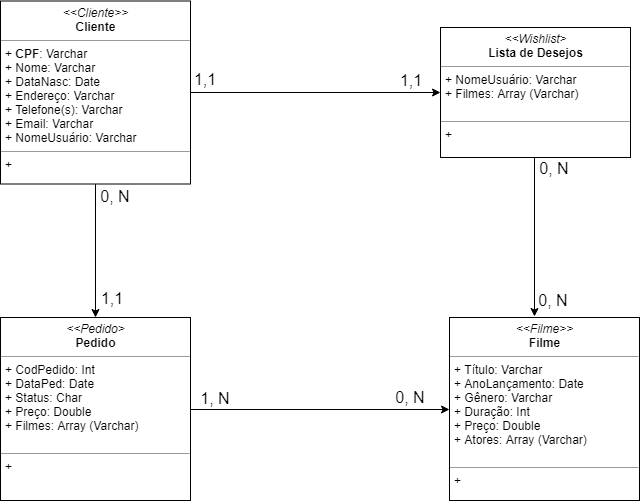

The diagram above was exported from draw.io. Its source (the exported page's mxGraphModel, read from the mxfile embedded in the PNG):
<mxGraphModel dx="1394" dy="796" grid="1" gridSize="10" guides="1" tooltips="1" connect="1" arrows="1" fold="1" page="1" pageScale="1" pageWidth="850" pageHeight="1100" background="#ffffff" math="0" shadow="0">
  <root>
    <mxCell id="0" />
    <mxCell id="1" parent="0" />
    <mxCell id="5d2195bd80daf111-35" style="edgeStyle=orthogonalEdgeStyle;rounded=0;html=1;dashed=1;labelBackgroundColor=none;startFill=0;endArrow=open;endFill=0;endSize=10;fontFamily=Verdana;fontSize=10;" parent="1" edge="1">
      <mxGeometry relative="1" as="geometry">
        <Array as="points">
          <mxPoint x="545" y="970" />
          <mxPoint x="545" y="970" />
        </Array>
        <mxPoint x="546" y="963" as="sourcePoint" />
      </mxGeometry>
    </mxCell>
    <mxCell id="5d2195bd80daf111-34" style="edgeStyle=orthogonalEdgeStyle;rounded=0;html=1;dashed=1;labelBackgroundColor=none;startFill=0;endArrow=open;endFill=0;endSize=10;fontFamily=Verdana;fontSize=10;" parent="1" edge="1">
      <mxGeometry relative="1" as="geometry">
        <Array as="points">
          <mxPoint x="410" y="1029" />
          <mxPoint x="410" y="1029" />
        </Array>
        <mxPoint x="380" y="1030" as="sourcePoint" />
      </mxGeometry>
    </mxCell>
    <mxCell id="5d2195bd80daf111-26" style="edgeStyle=orthogonalEdgeStyle;rounded=0;html=1;dashed=1;labelBackgroundColor=none;startFill=0;endArrow=open;endFill=0;endSize=10;fontFamily=Verdana;fontSize=10;" parent="1" edge="1">
      <mxGeometry relative="1" as="geometry">
        <Array as="points" />
        <mxPoint x="640" y="300" as="sourcePoint" />
      </mxGeometry>
    </mxCell>
    <mxCell id="2y8u0tyQkwtXSKQt2qv--5" style="edgeStyle=orthogonalEdgeStyle;rounded=0;orthogonalLoop=1;jettySize=auto;html=1;entryX=0.5;entryY=0;entryDx=0;entryDy=0;" parent="1" source="5d2195bd80daf111-18" target="2y8u0tyQkwtXSKQt2qv--4" edge="1">
      <mxGeometry relative="1" as="geometry" />
    </mxCell>
    <mxCell id="2y8u0tyQkwtXSKQt2qv--7" style="edgeStyle=orthogonalEdgeStyle;rounded=0;orthogonalLoop=1;jettySize=auto;html=1;entryX=0;entryY=0.5;entryDx=0;entryDy=0;" parent="1" source="5d2195bd80daf111-18" target="2y8u0tyQkwtXSKQt2qv--3" edge="1">
      <mxGeometry relative="1" as="geometry" />
    </mxCell>
    <mxCell id="5d2195bd80daf111-18" value="&lt;p style=&quot;margin: 0px ; margin-top: 4px ; text-align: center&quot;&gt;&lt;i&gt;&amp;lt;&amp;lt;Cliente&amp;gt;&amp;gt;&lt;/i&gt;&lt;br&gt;&lt;b&gt;Cliente&lt;/b&gt;&lt;/p&gt;&lt;hr size=&quot;1&quot;&gt;&lt;p style=&quot;margin: 0px ; margin-left: 4px&quot;&gt;+ &lt;b&gt;CPF&lt;/b&gt;: Varchar&lt;br&gt;&lt;/p&gt;&lt;p style=&quot;margin: 0px ; margin-left: 4px&quot;&gt;+ Nome: Varchar&lt;br&gt;+ DataNasc: Date&lt;br&gt;+ Endereço: Varchar&lt;/p&gt;&lt;p style=&quot;margin: 0px ; margin-left: 4px&quot;&gt;+ Telefone(s): Varchar&lt;/p&gt;&lt;p style=&quot;margin: 0px ; margin-left: 4px&quot;&gt;+ Email: Varchar&lt;/p&gt;&lt;p style=&quot;margin: 0px ; margin-left: 4px&quot;&gt;+ NomeUsuário: Varchar&lt;/p&gt;&lt;hr size=&quot;1&quot;&gt;&lt;p style=&quot;margin: 0px ; margin-left: 4px&quot;&gt;+&lt;/p&gt;" style="verticalAlign=top;align=left;overflow=fill;fontSize=12;fontFamily=Helvetica;html=1;rounded=0;shadow=0;comic=0;labelBackgroundColor=none;strokeColor=#000000;strokeWidth=1;fillColor=#ffffff;" parent="1" vertex="1">
      <mxGeometry x="90" y="73.5" width="190" height="183" as="geometry" />
    </mxCell>
    <mxCell id="5d2195bd80daf111-23" style="edgeStyle=orthogonalEdgeStyle;rounded=0;html=1;dashed=1;labelBackgroundColor=none;startFill=0;endArrow=open;endFill=0;endSize=10;fontFamily=Verdana;fontSize=10;" parent="1" edge="1">
      <mxGeometry relative="1" as="geometry">
        <Array as="points">
          <mxPoint x="320" y="290" />
          <mxPoint x="320" y="120" />
        </Array>
        <mxPoint x="350" y="120" as="targetPoint" />
      </mxGeometry>
    </mxCell>
    <mxCell id="5d2195bd80daf111-24" style="edgeStyle=orthogonalEdgeStyle;rounded=0;html=1;dashed=1;labelBackgroundColor=none;startFill=0;endArrow=open;endFill=0;endSize=10;fontFamily=Verdana;fontSize=10;" parent="1" edge="1">
      <mxGeometry relative="1" as="geometry">
        <Array as="points">
          <mxPoint x="350" y="310" />
          <mxPoint x="350" y="210" />
          <mxPoint x="550" y="210" />
          <mxPoint x="550" y="160" />
        </Array>
        <mxPoint x="580" y="160" as="targetPoint" />
      </mxGeometry>
    </mxCell>
    <mxCell id="5d2195bd80daf111-25" style="edgeStyle=orthogonalEdgeStyle;rounded=0;html=1;dashed=1;labelBackgroundColor=none;startFill=0;endArrow=open;endFill=0;endSize=10;fontFamily=Verdana;fontSize=10;" parent="1" edge="1">
      <mxGeometry relative="1" as="geometry">
        <Array as="points">
          <mxPoint x="370" y="340" />
          <mxPoint x="370" y="300" />
        </Array>
        <mxPoint x="450" y="300" as="targetPoint" />
      </mxGeometry>
    </mxCell>
    <mxCell id="5d2195bd80daf111-27" style="edgeStyle=orthogonalEdgeStyle;rounded=0;html=1;exitX=1;exitY=0.75;dashed=1;labelBackgroundColor=none;startFill=0;endArrow=open;endFill=0;endSize=10;fontFamily=Verdana;fontSize=10;" parent="1" edge="1">
      <mxGeometry relative="1" as="geometry">
        <Array as="points">
          <mxPoint x="320" y="375" />
          <mxPoint x="320" y="440" />
        </Array>
        <mxPoint x="250" y="375" as="sourcePoint" />
      </mxGeometry>
    </mxCell>
    <mxCell id="5d2195bd80daf111-28" style="edgeStyle=orthogonalEdgeStyle;rounded=0;html=1;dashed=1;labelBackgroundColor=none;startFill=0;endArrow=open;endFill=0;endSize=10;fontFamily=Verdana;fontSize=10;" parent="1" edge="1">
      <mxGeometry relative="1" as="geometry">
        <Array as="points">
          <mxPoint x="320" y="490" />
          <mxPoint x="320" y="460" />
        </Array>
        <mxPoint x="380" y="460" as="targetPoint" />
      </mxGeometry>
    </mxCell>
    <mxCell id="5d2195bd80daf111-29" style="edgeStyle=orthogonalEdgeStyle;rounded=0;html=1;dashed=1;labelBackgroundColor=none;startFill=0;endArrow=open;endFill=0;endSize=10;fontFamily=Verdana;fontSize=10;" parent="1" edge="1">
      <mxGeometry relative="1" as="geometry">
        <mxPoint x="250" y="520" as="sourcePoint" />
      </mxGeometry>
    </mxCell>
    <mxCell id="5d2195bd80daf111-30" style="edgeStyle=orthogonalEdgeStyle;rounded=0;html=1;dashed=1;labelBackgroundColor=none;startFill=0;endArrow=open;endFill=0;endSize=10;fontFamily=Verdana;fontSize=10;" parent="1" edge="1">
      <mxGeometry relative="1" as="geometry">
        <Array as="points">
          <mxPoint x="300" y="580" />
          <mxPoint x="300" y="642" />
        </Array>
        <mxPoint x="250" y="580" as="sourcePoint" />
      </mxGeometry>
    </mxCell>
    <mxCell id="5d2195bd80daf111-31" style="edgeStyle=orthogonalEdgeStyle;rounded=0;html=1;dashed=1;labelBackgroundColor=none;startFill=0;endArrow=open;endFill=0;endSize=10;fontFamily=Verdana;fontSize=10;" parent="1" edge="1">
      <mxGeometry relative="1" as="geometry">
        <Array as="points">
          <mxPoint x="350" y="560" />
          <mxPoint x="350" y="560" />
        </Array>
        <mxPoint x="250" y="560" as="sourcePoint" />
      </mxGeometry>
    </mxCell>
    <mxCell id="2y8u0tyQkwtXSKQt2qv--2" value="&lt;p style=&quot;margin: 0px ; margin-top: 4px ; text-align: center&quot;&gt;&lt;i&gt;&amp;lt;&amp;lt;Filme&amp;gt;&amp;gt;&lt;/i&gt;&lt;br&gt;&lt;b&gt;Filme&lt;/b&gt;&lt;/p&gt;&lt;hr size=&quot;1&quot;&gt;&lt;p style=&quot;margin: 0px ; margin-left: 4px&quot;&gt;+ Título: Varchar&lt;br&gt;&lt;/p&gt;&lt;p style=&quot;margin: 0px ; margin-left: 4px&quot;&gt;+ AnoLançamento: Date&lt;/p&gt;&lt;p style=&quot;margin: 0px ; margin-left: 4px&quot;&gt;+ Gênero: Varchar&lt;/p&gt;&lt;p style=&quot;margin: 0px ; margin-left: 4px&quot;&gt;+ Duração: Int&lt;/p&gt;&lt;p style=&quot;margin: 0px ; margin-left: 4px&quot;&gt;+ Preço: Double&lt;/p&gt;&lt;p style=&quot;margin: 0px ; margin-left: 4px&quot;&gt;+ Atores: Array (Varchar)&lt;/p&gt;&lt;p style=&quot;margin: 0px ; margin-left: 4px&quot;&gt;&lt;br&gt;&lt;/p&gt;&lt;hr size=&quot;1&quot;&gt;&lt;p style=&quot;margin: 0px ; margin-left: 4px&quot;&gt;+&lt;/p&gt;" style="verticalAlign=top;align=left;overflow=fill;fontSize=12;fontFamily=Helvetica;html=1;rounded=0;shadow=0;comic=0;labelBackgroundColor=none;strokeColor=#000000;strokeWidth=1;fillColor=#ffffff;" parent="1" vertex="1">
      <mxGeometry x="539" y="390" width="190" height="183" as="geometry" />
    </mxCell>
    <mxCell id="2y8u0tyQkwtXSKQt2qv--10" style="edgeStyle=orthogonalEdgeStyle;rounded=0;orthogonalLoop=1;jettySize=auto;html=1;exitX=0.5;exitY=1;exitDx=0;exitDy=0;entryX=0.447;entryY=-0.007;entryDx=0;entryDy=0;entryPerimeter=0;" parent="1" target="2y8u0tyQkwtXSKQt2qv--2" edge="1">
      <mxGeometry relative="1" as="geometry">
        <mxPoint x="624" y="230.5" as="sourcePoint" />
      </mxGeometry>
    </mxCell>
    <mxCell id="2y8u0tyQkwtXSKQt2qv--3" value="&lt;p style=&quot;margin: 0px ; margin-top: 4px ; text-align: center&quot;&gt;&lt;i&gt;&amp;lt;&amp;lt;Wishlist&amp;gt;&lt;/i&gt;&lt;br&gt;&lt;b&gt;Lista de Desejos&lt;/b&gt;&lt;/p&gt;&lt;hr size=&quot;1&quot;&gt;&lt;p style=&quot;margin: 0px ; margin-left: 4px&quot;&gt;+ NomeUsuário: Varchar&lt;/p&gt;&lt;p style=&quot;margin: 0px ; margin-left: 4px&quot;&gt;+ Filmes: Array (Varchar)&lt;/p&gt;&lt;p style=&quot;margin: 0px ; margin-left: 4px&quot;&gt;&lt;br&gt;&lt;/p&gt;&lt;hr size=&quot;1&quot;&gt;&lt;p style=&quot;margin: 0px ; margin-left: 4px&quot;&gt;+&lt;/p&gt;" style="verticalAlign=top;align=left;overflow=fill;fontSize=12;fontFamily=Helvetica;html=1;rounded=0;shadow=0;comic=0;labelBackgroundColor=none;strokeColor=#000000;strokeWidth=1;fillColor=#ffffff;" parent="1" vertex="1">
      <mxGeometry x="530" y="100" width="190" height="130" as="geometry" />
    </mxCell>
    <mxCell id="2y8u0tyQkwtXSKQt2qv--6" style="edgeStyle=orthogonalEdgeStyle;rounded=0;orthogonalLoop=1;jettySize=auto;html=1;exitX=1;exitY=0.5;exitDx=0;exitDy=0;entryX=0;entryY=0.5;entryDx=0;entryDy=0;" parent="1" source="2y8u0tyQkwtXSKQt2qv--4" target="2y8u0tyQkwtXSKQt2qv--2" edge="1">
      <mxGeometry relative="1" as="geometry" />
    </mxCell>
    <mxCell id="2y8u0tyQkwtXSKQt2qv--4" value="&lt;p style=&quot;margin: 0px ; margin-top: 4px ; text-align: center&quot;&gt;&lt;i&gt;&amp;lt;&amp;lt;Pedido&amp;gt;&lt;/i&gt;&lt;br&gt;&lt;b&gt;Pedido&lt;/b&gt;&lt;/p&gt;&lt;hr size=&quot;1&quot;&gt;&lt;p style=&quot;margin: 0px ; margin-left: 4px&quot;&gt;+ CodPedido: Int&lt;/p&gt;&lt;p style=&quot;margin: 0px ; margin-left: 4px&quot;&gt;+ DataPed: Date&lt;/p&gt;&lt;p style=&quot;margin: 0px ; margin-left: 4px&quot;&gt;+ Status: Char&lt;/p&gt;&lt;p style=&quot;margin: 0px ; margin-left: 4px&quot;&gt;+ Preço: Double&lt;/p&gt;&lt;p style=&quot;margin: 0px ; margin-left: 4px&quot;&gt;+ Filmes: Array (Varchar)&lt;/p&gt;&lt;p style=&quot;margin: 0px ; margin-left: 4px&quot;&gt;&lt;br&gt;&lt;/p&gt;&lt;hr size=&quot;1&quot;&gt;&lt;p style=&quot;margin: 0px ; margin-left: 4px&quot;&gt;+&lt;/p&gt;" style="verticalAlign=top;align=left;overflow=fill;fontSize=12;fontFamily=Helvetica;html=1;rounded=0;shadow=0;comic=0;labelBackgroundColor=none;strokeColor=#000000;strokeWidth=1;fillColor=#ffffff;" parent="1" vertex="1">
      <mxGeometry x="90" y="390" width="190" height="183" as="geometry" />
    </mxCell>
    <mxCell id="LnHw4jz0uGf23nPj3iWc-1" value="&lt;font style=&quot;font-size: 16px&quot;&gt;1,1&lt;/font&gt;" style="text;html=1;strokeColor=none;fillColor=none;align=center;verticalAlign=middle;whiteSpace=wrap;rounded=0;spacing=4;" vertex="1" parent="1">
      <mxGeometry x="274" y="141" width="40" height="20" as="geometry" />
    </mxCell>
    <mxCell id="LnHw4jz0uGf23nPj3iWc-2" value="&lt;font style=&quot;font-size: 16px&quot;&gt;1,1&lt;/font&gt;" style="text;html=1;strokeColor=none;fillColor=none;align=center;verticalAlign=middle;whiteSpace=wrap;rounded=0;spacing=4;" vertex="1" parent="1">
      <mxGeometry x="480" y="142" width="40" height="20" as="geometry" />
    </mxCell>
    <mxCell id="LnHw4jz0uGf23nPj3iWc-3" value="&lt;font style=&quot;font-size: 16px&quot;&gt;1,1&lt;/font&gt;" style="text;html=1;strokeColor=none;fillColor=none;align=center;verticalAlign=middle;whiteSpace=wrap;rounded=0;spacing=4;" vertex="1" parent="1">
      <mxGeometry x="181" y="360" width="40" height="20" as="geometry" />
    </mxCell>
    <mxCell id="LnHw4jz0uGf23nPj3iWc-4" value="&lt;font style=&quot;font-size: 16px&quot;&gt;0, N&lt;/font&gt;" style="text;html=1;strokeColor=none;fillColor=none;align=center;verticalAlign=middle;whiteSpace=wrap;rounded=0;spacing=4;" vertex="1" parent="1">
      <mxGeometry x="185" y="258" width="40" height="20" as="geometry" />
    </mxCell>
    <mxCell id="LnHw4jz0uGf23nPj3iWc-5" value="&lt;font style=&quot;font-size: 16px&quot;&gt;0, N&lt;/font&gt;" style="text;html=1;strokeColor=none;fillColor=none;align=center;verticalAlign=middle;whiteSpace=wrap;rounded=0;spacing=4;" vertex="1" parent="1">
      <mxGeometry x="624" y="230.5" width="40" height="20" as="geometry" />
    </mxCell>
    <mxCell id="LnHw4jz0uGf23nPj3iWc-6" value="&lt;font style=&quot;font-size: 16px&quot;&gt;0, N&lt;/font&gt;" style="text;html=1;strokeColor=none;fillColor=none;align=center;verticalAlign=middle;whiteSpace=wrap;rounded=0;spacing=4;" vertex="1" parent="1">
      <mxGeometry x="623" y="362" width="40" height="20" as="geometry" />
    </mxCell>
    <mxCell id="LnHw4jz0uGf23nPj3iWc-7" value="&lt;font style=&quot;font-size: 16px&quot;&gt;0, N&lt;/font&gt;" style="text;html=1;strokeColor=none;fillColor=none;align=center;verticalAlign=middle;whiteSpace=wrap;rounded=0;spacing=4;" vertex="1" parent="1">
      <mxGeometry x="480" y="459" width="40" height="20" as="geometry" />
    </mxCell>
    <mxCell id="LnHw4jz0uGf23nPj3iWc-8" value="&lt;font style=&quot;font-size: 16px&quot;&gt;1, N&lt;/font&gt;" style="text;html=1;strokeColor=none;fillColor=none;align=center;verticalAlign=middle;whiteSpace=wrap;rounded=0;spacing=4;" vertex="1" parent="1">
      <mxGeometry x="285" y="460" width="40" height="20" as="geometry" />
    </mxCell>
  </root>
</mxGraphModel>